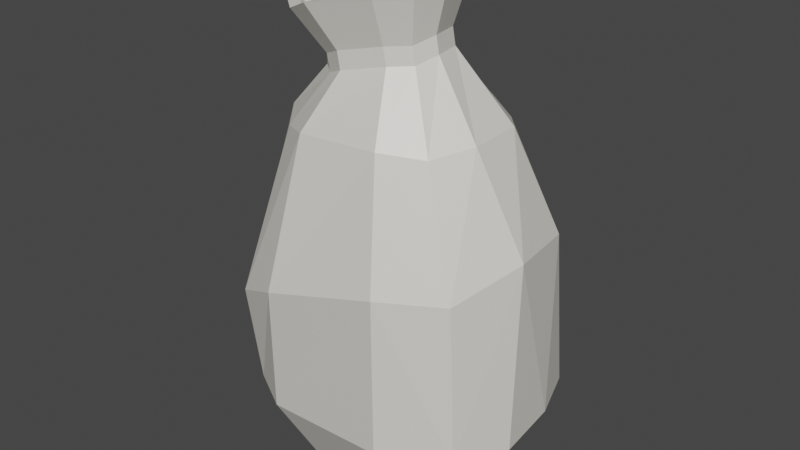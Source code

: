 # Source: sack.blend  (saved by Blender 3.2.14; exported with 4.5.12 LTS)
import bpy
from mathutils import Matrix  # noqa: F401  (used for matrix-valued properties, if any)

bpy.ops.wm.read_factory_settings(use_empty=True)
scene = bpy.context.scene
scene.name = 'Scene'

# ---- collections
col_collection = bpy.data.collections.new('Collection'); scene.collection.children.link(col_collection)

# ---- materials (node trees are filled in below, after node groups)
mat_material = bpy.data.materials.new('Material')
mat_material.alpha_threshold = 0.0
mat_material.use_transparent_shadow = False
mat_material.line_color = (0.0, 0.0, 0.0, 1.0)

# ---- material node trees
mat_material.use_nodes = True; mat_material.node_tree.nodes.clear()
_N = mat_material.node_tree.nodes; _L = mat_material.node_tree.links
n0 = _N.new('ShaderNodeOutputMaterial'); n0.name = 'Material Output'; n0.location = (300, 300)
n1 = _N.new('ShaderNodeBsdfPrincipled'); n1.name = 'Principled BSDF'; n1.location = (10, 300)
n1.distribution = 'GGX'
n1.subsurface_method = 'RANDOM_WALK_SKIN'
n1.inputs[0].default_value = (0.8, 0.766, 0.6984, 1.0)
n1.inputs[2].default_value = 0.4
n1.inputs[3].default_value = 1.45
n1.inputs[27].default_value = (0.0, 0.0, 0.0, 1.0)
n1.inputs[28].default_value = 1.0
_L.new(n1.outputs[0], n0.inputs[0])
n0.is_active_output = True

# ---- world
world_world = bpy.data.worlds.new('World'); scene.world = world_world
world_world.use_nodes = True; world_world.node_tree.nodes.clear()
_N = world_world.node_tree.nodes; _L = world_world.node_tree.links
n0 = _N.new('ShaderNodeOutputWorld'); n0.name = 'World Output'; n0.location = (300, 300)
n1 = _N.new('ShaderNodeBackground'); n1.name = 'Background'; n1.location = (10, 300)
n1.inputs[0].default_value = (0.05088, 0.05088, 0.05088, 1.0)
_L.new(n1.outputs[0], n0.inputs[0])
n0.is_active_output = True
world_world.color = (0.05088, 0.05088, 0.05088)
world_world.use_sun_shadow = False
world_world.sun_shadow_jitter_overblur = 0.0

# ---- meshes
me_cube = bpy.data.meshes.new('Cube')
me_cube.from_pydata([(1.103, -0.2428, -0.4246), (0.6682, -0.1976, -1.0), (1.08, -0.1636, 0.9281), (0.4833, -0.8927, -0.3771), (0.3191, -0.5742, -0.9929), (0.4695, -0.8883, 0.7647), (0.0, -0.004273, -1.052), (0.5954, -0.4111, -1.005), (0.8769, -0.6247, 0.7515), (0.9351, -0.6326, -0.3911), (0.305, -0.09251, -1.054), (0.2718, -0.19, -1.056), (0.1457, -0.2644, -1.051), (-1.035, -0.3049, -0.4638), (-0.6682, -0.1976, -1.0), (-1.057, -0.4113, 0.3043), (-0.5098, -0.8007, -0.5032), (-0.3191, -0.5742, -0.9929), (-0.3959, -0.9184, 0.5149), (-0.3238, -0.6334, 1.573), (0.7301, -0.2058, 1.625), (-0.7804, -0.2262, 1.546), (-0.5954, -0.4111, -1.005), (-0.8055, -0.7573, 0.3138), (0.288, -0.6252, 1.605), (-0.8023, -0.6434, -0.4683), (-0.305, -0.09251, -1.054), (-0.2718, -0.19, -1.056), (0.5543, -0.448, 1.565), (-0.1457, -0.2644, -1.051), (1.062, 0.2457, -0.4098), (0.6682, 0.189, -1.0), (0.9778, 0.4006, 0.8795), (0.4271, 0.8886, -0.3771), (0.3191, 0.5657, -0.9929), (0.3219, 0.9493, 0.6902), (0.5954, 0.4025, -1.005), (0.1691, -0.3774, 2.047), (-0.4251, -0.2608, 1.908), (0.3626, -0.1122, 2.095), (0.6916, 0.7328, 0.7183), (0.9351, 0.624, -0.3911), (-0.1499, -0.4376, 1.971), (0.305, 0.08397, -1.054), (0.2718, 0.1814, -1.056), (0.1457, 0.2559, -1.051), (-1.022, 0.1699, -0.4548), (-0.6682, 0.189, -1.0), (-1.203, 0.1822, 0.2652), (-0.4833, 0.8841, -0.3771), (-0.3191, 0.5657, -0.9929), (-0.6641, 0.851, 0.5295), (-0.5954, 0.4025, -1.005), (-0.9609, 0.5673, 0.2527), (-0.9351, 0.624, -0.3911), (-0.305, 0.08397, -1.054), (-0.2718, 0.1814, -1.056), (-0.1457, 0.2559, -1.051), (-0.5905, -0.4634, 1.504), (0.7227, 0.1985, 1.63), (0.2652, 0.6056, 1.619), (0.5379, 0.4367, 1.575), (-0.7878, 0.1782, 1.55), (-0.3465, 0.5973, 1.587), (-0.6069, 0.4212, 1.514), (0.2975, -0.258, 2.049), (-0.2994, -0.3706, 1.907), (0.3216, 0.1041, 2.092), (0.0445, 0.2807, 2.036), (0.208, 0.2151, 2.041), (-0.466, -0.04455, 1.904), (-0.2745, 0.2205, 1.96), (-0.389, 0.1025, 1.899), (0.1471, -0.3781, 2.169), (-0.4471, -0.2614, 2.029), (0.3406, -0.1128, 2.216), (-0.1719, -0.4383, 2.093), (0.2755, -0.2586, 2.17), (-0.3214, -0.3712, 2.028), (0.2996, 0.1034, 2.213), (0.02252, 0.2801, 2.157), (0.186, 0.2145, 2.162), (-0.488, -0.04519, 2.025), (-0.2965, 0.2199, 2.081), (-0.411, 0.1018, 2.02), (0.1554, -0.4954, 2.508), (-0.6935, -0.3288, 2.308), (0.4318, -0.1164, 2.576), (-0.3004, -0.5814, 2.399), (0.3389, -0.3248, 2.51), (-0.514, -0.4857, 2.307), (0.3734, 0.1925, 2.571), (-0.02257, 0.4449, 2.492), (0.211, 0.3512, 2.499), (-0.752, -0.01984, 2.303), (-0.4783, 0.3589, 2.383), (-0.6419, 0.1902, 2.296), (0.1137, -0.4385, 2.498), (-0.6221, -0.294, 2.324), (0.3533, -0.11, 2.557), (-0.2814, -0.513, 2.403), (0.2728, -0.2905, 2.5), (-0.4665, -0.43, 2.323), (0.3026, 0.1578, 2.552), (-0.04057, 0.3766, 2.484), (0.1619, 0.2953, 2.49), (-0.6728, -0.02624, 2.32), (-0.4356, 0.302, 2.389), (-0.5774, 0.1558, 2.313), (0.0478, -0.2249, 2.13), (-0.3517, -0.1465, 2.036), (0.1779, -0.04654, 2.163), (-0.1667, -0.2654, 2.079), (0.1342, -0.1446, 2.131), (-0.2672, -0.2203, 2.036), (0.1504, 0.09884, 2.16), (-0.03595, 0.2176, 2.123), (0.07397, 0.1735, 2.126), (-0.3792, -0.00108, 2.034), (-0.2504, 0.1771, 2.072), (-0.3274, 0.09778, 2.03)], [], [(30, 32, 2, 0), (1, 0, 9, 7), (2, 8, 9, 0), (5, 3, 9, 8), (17, 4, 3, 16), (10, 43, 31, 1), (17, 29, 12, 4), (7, 9, 3, 4), (6, 43, 10), (29, 6, 12), (10, 11, 6), (1, 7, 11, 10), (7, 4, 12, 11), (11, 12, 6), (46, 13, 15, 48), (14, 22, 25, 13), (15, 13, 25, 23), (18, 23, 25, 16), (14, 47, 55, 26), (22, 17, 16, 25), (26, 55, 6), (26, 6, 27), (14, 26, 27, 22), (22, 27, 29, 17), (15, 23, 58, 21), (27, 6, 29), (31, 36, 41, 30), (32, 30, 41, 40), (35, 40, 41, 33), (50, 49, 33, 34), (50, 34, 45, 57), (36, 34, 33, 41), (57, 45, 6), (43, 6, 44), (31, 43, 44, 36), (36, 44, 45, 34), (35, 51, 63, 60), (44, 6, 45), (32, 40, 61, 59), (47, 46, 54, 52), (48, 53, 54, 46), (51, 49, 54, 53), (59, 61, 69, 67), (51, 53, 64, 63), (62, 21, 38, 70), (52, 54, 49, 50), (5, 8, 28, 24), (28, 20, 39, 65), (55, 56, 6), (47, 52, 56, 55), (52, 50, 57, 56), (24, 28, 65, 37), (19, 24, 37, 42), (56, 57, 6), (5, 18, 16, 3), (1, 31, 30, 0), (13, 46, 47, 14), (8, 2, 20, 28), (23, 18, 19, 58), (20, 59, 67, 39), (2, 32, 59, 20), (53, 48, 62, 64), (48, 15, 21, 62), (40, 35, 60, 61), (18, 5, 24, 19), (33, 49, 51, 35), (58, 19, 42, 66), (63, 64, 72, 71), (61, 60, 68, 69), (60, 63, 71, 68), (64, 62, 70, 72), (21, 58, 66, 38), (65, 39, 75, 77), (39, 67, 79, 75), (37, 65, 77, 73), (66, 42, 76, 78), (69, 68, 80, 81), (71, 72, 84, 83), (42, 37, 73, 76), (38, 66, 78, 74), (70, 38, 74, 82), (68, 71, 83, 80), (72, 70, 82, 84), (67, 69, 81, 79), (78, 76, 88, 90), (79, 81, 93, 91), (81, 80, 92, 93), (77, 75, 87, 89), (80, 83, 95, 92), (73, 77, 89, 85), (84, 82, 94, 96), (83, 84, 96, 95), (82, 74, 86, 94), (76, 73, 85, 88), (75, 79, 91, 87), (74, 78, 90, 86), (95, 96, 108, 107), (96, 94, 106, 108), (91, 93, 105, 103), (90, 88, 100, 102), (94, 86, 98, 106), (89, 87, 99, 101), (93, 92, 104, 105), (88, 85, 97, 100), (85, 89, 101, 97), (92, 95, 107, 104), (86, 90, 102, 98), (87, 91, 103, 99), (99, 103, 115, 111), (107, 108, 120, 119), (108, 106, 118, 120), (103, 105, 117, 115), (102, 100, 112, 114), (106, 98, 110, 118), (101, 99, 111, 113), (105, 104, 116, 117), (100, 97, 109, 112), (97, 101, 113, 109), (104, 107, 119, 116), (98, 102, 114, 110), (110, 114, 112, 109, 113, 111, 115, 117, 116, 119, 120, 118)])
_uv = me_cube.uv_layers.new(name='UVMap')
_uv.uv.foreach_set('vector', [0.625, 0.6667, 0.625, 0.6667, 0.625, 0.6667, 0.625, 0.6667, 0.375, 0.6667, 0.625, 0.6667, 0.0, 0.0, 0.0, 0.0, 0.625, 0.6667, 0.0, 0.0, 0.0, 0.0, 0.625, 0.6667, 0.625, 0.8333, 0.625, 0.8333, 0.0, 0.0, 0.0, 0.0, 0.375, 0.8333, 0.375, 0.8333, 0.625, 0.8333, 0.625, 0.8333, 0.375, 0.6667, 0.375, 0.6667, 0.375, 0.6667, 0.375, 0.6667, 0.375, 0.8333, 0.375, 0.8333, 0.375, 0.8333, 0.375, 0.8333, 0.0, 0.0, 0.0, 0.0, 0.625, 0.8333, 0.375, 0.8333, 0.375, 0.625, 0.375, 0.6667, 0.375, 0.6667, 0.375, 0.8333, 0.375, 0.8333, 0.375, 0.8333, 0.375, 0.6667, 0.0, 0.0, 0.375, 0.6667, 0.375, 0.6667, 0.0, 0.0, 0.0, 0.0, 0.375, 0.6667, 0.0, 0.0, 0.375, 0.8333, 0.375, 0.8333, 0.0, 0.0, 0.0, 0.0, 0.375, 0.8333, 0.0, 0.0, 0.625, 0.6667, 0.625, 0.6667, 0.625, 0.6667, 0.625, 0.6667, 0.375, 0.6667, 0.0, 0.0, 0.0, 0.0, 0.625, 0.6667, 0.625, 0.6667, 0.625, 0.6667, 0.0, 0.0, 0.0, 0.0, 0.625, 0.8333, 0.0, 0.0, 0.0, 0.0, 0.625, 0.8333, 0.375, 0.6667, 0.375, 0.6667, 0.375, 0.6667, 0.375, 0.6667, 0.0, 0.0, 0.375, 0.8333, 0.625, 0.8333, 0.0, 0.0, 0.375, 0.6667, 0.375, 0.6667, 0.375, 0.625, 0.375, 0.6667, 0.375, 0.6667, 0.0, 0.0, 0.375, 0.6667, 0.375, 0.6667, 0.0, 0.0, 0.0, 0.0, 0.0, 0.0, 0.0, 0.0, 0.375, 0.8333, 0.375, 0.8333, 0.625, 0.6667, 0.0, 0.0, 0.0, 0.0, 0.625, 0.6667, 0.0, 0.0, 0.0, 0.0, 0.375, 0.8333, 0.375, 0.6667, 0.0, 0.0, 0.0, 0.0, 0.625, 0.6667, 0.625, 0.6667, 0.625, 0.6667, 0.0, 0.0, 0.0, 0.0, 0.625, 0.8333, 0.0, 0.0, 0.0, 0.0, 0.625, 0.8333, 0.375, 0.8333, 0.625, 0.8333, 0.625, 0.8333, 0.375, 0.8333, 0.375, 0.8333, 0.375, 0.8333, 0.375, 0.8333, 0.375, 0.8333, 0.0, 0.0, 0.375, 0.8333, 0.625, 0.8333, 0.0, 0.0, 0.375, 0.8333, 0.375, 0.8333, 0.375, 0.8333, 0.375, 0.6667, 0.375, 0.6667, 0.0, 0.0, 0.375, 0.6667, 0.375, 0.6667, 0.0, 0.0, 0.0, 0.0, 0.0, 0.0, 0.0, 0.0, 0.375, 0.8333, 0.375, 0.8333, 0.625, 0.8333, 0.625, 0.8333, 0.625, 0.8333, 0.625, 0.8333, 0.0, 0.0, 0.0, 0.0, 0.375, 0.8333, 0.625, 0.6667, 0.0, 0.0, 0.0, 0.0, 0.625, 0.6667, 0.375, 0.6667, 0.625, 0.6667, 0.0, 0.0, 0.0, 0.0, 0.625, 0.6667, 0.0, 0.0, 0.0, 0.0, 0.625, 0.6667, 0.625, 0.8333, 0.625, 0.8333, 0.0, 0.0, 0.0, 0.0, 0.625, 0.6667, 0.0, 0.0, 0.0, 0.0, 0.625, 0.6667, 0.625, 0.8333, 0.0, 0.0, 0.0, 0.0, 0.625, 0.8333, 0.625, 0.6667, 0.625, 0.6667, 0.625, 0.6667, 0.625, 0.6667, 0.0, 0.0, 0.0, 0.0, 0.625, 0.8333, 0.375, 0.8333, 0.625, 0.8333, 0.0, 0.0, 0.0, 0.0, 0.625, 0.8333, 0.0, 0.0, 0.625, 0.6667, 0.625, 0.6667, 0.0, 0.0, 0.375, 0.6667, 0.0, 0.0, 0.375, 0.6667, 0.375, 0.6667, 0.0, 0.0, 0.0, 0.0, 0.375, 0.6667, 0.0, 0.0, 0.375, 0.8333, 0.375, 0.8333, 0.0, 0.0, 0.625, 0.8333, 0.0, 0.0, 0.0, 0.0, 0.625, 0.8333, 0.625, 0.8333, 0.625, 0.8333, 0.625, 0.8333, 0.625, 0.8333, 0.0, 0.0, 0.375, 0.8333, 0.0, 0.0, 0.625, 0.8333, 0.625, 0.8333, 0.625, 0.8333, 0.625, 0.8333, 0.375, 0.6667, 0.375, 0.6667, 0.625, 0.6667, 0.625, 0.6667, 0.625, 0.6667, 0.625, 0.6667, 0.375, 0.6667, 0.375, 0.6667, 0.0, 0.0, 0.625, 0.6667, 0.625, 0.6667, 0.0, 0.0, 0.0, 0.0, 0.625, 0.8333, 0.625, 0.8333, 0.0, 0.0, 0.625, 0.6667, 0.625, 0.6667, 0.625, 0.6667, 0.625, 0.6667, 0.625, 0.6667, 0.625, 0.6667, 0.625, 0.6667, 0.625, 0.6667, 0.0, 0.0, 0.625, 0.6667, 0.625, 0.6667, 0.0, 0.0, 0.625, 0.6667, 0.625, 0.6667, 0.625, 0.6667, 0.625, 0.6667, 0.0, 0.0, 0.625, 0.8333, 0.625, 0.8333, 0.0, 0.0, 0.625, 0.8333, 0.625, 0.8333, 0.625, 0.8333, 0.625, 0.8333, 0.625, 0.8333, 0.625, 0.8333, 0.625, 0.8333, 0.625, 0.8333, 0.0, 0.0, 0.625, 0.8333, 0.625, 0.8333, 0.0, 0.0, 0.625, 0.8333, 0.0, 0.0, 0.0, 0.0, 0.625, 0.8333, 0.0, 0.0, 0.625, 0.8333, 0.625, 0.8333, 0.0, 0.0, 0.625, 0.8333, 0.625, 0.8333, 0.625, 0.8333, 0.625, 0.8333, 0.0, 0.0, 0.625, 0.6667, 0.625, 0.6667, 0.0, 0.0, 0.625, 0.6667, 0.0, 0.0, 0.0, 0.0, 0.625, 0.6667, 0.0, 0.0, 0.625, 0.6667, 0.625, 0.6667, 0.0, 0.0, 0.625, 0.6667, 0.625, 0.6667, 0.625, 0.6667, 0.625, 0.6667, 0.625, 0.8333, 0.0, 0.0, 0.0, 0.0, 0.625, 0.8333, 0.0, 0.0, 0.625, 0.8333, 0.625, 0.8333, 0.0, 0.0, 0.0, 0.0, 0.625, 0.8333, 0.625, 0.8333, 0.0, 0.0, 0.625, 0.8333, 0.0, 0.0, 0.0, 0.0, 0.625, 0.8333, 0.625, 0.8333, 0.625, 0.8333, 0.625, 0.8333, 0.625, 0.8333, 0.625, 0.6667, 0.0, 0.0, 0.0, 0.0, 0.625, 0.6667, 0.625, 0.6667, 0.625, 0.6667, 0.625, 0.6667, 0.625, 0.6667, 0.625, 0.8333, 0.625, 0.8333, 0.625, 0.8333, 0.625, 0.8333, 0.0, 0.0, 0.625, 0.6667, 0.625, 0.6667, 0.0, 0.0, 0.625, 0.6667, 0.0, 0.0, 0.0, 0.0, 0.625, 0.6667, 0.0, 0.0, 0.625, 0.8333, 0.625, 0.8333, 0.0, 0.0, 0.625, 0.6667, 0.0, 0.0, 0.0, 0.0, 0.625, 0.6667, 0.0, 0.0, 0.625, 0.8333, 0.625, 0.8333, 0.0, 0.0, 0.0, 0.0, 0.625, 0.6667, 0.625, 0.6667, 0.0, 0.0, 0.625, 0.8333, 0.625, 0.8333, 0.625, 0.8333, 0.625, 0.8333, 0.625, 0.8333, 0.0, 0.0, 0.0, 0.0, 0.625, 0.8333, 0.0, 0.0, 0.625, 0.6667, 0.625, 0.6667, 0.0, 0.0, 0.625, 0.8333, 0.0, 0.0, 0.0, 0.0, 0.625, 0.8333, 0.625, 0.6667, 0.625, 0.6667, 0.625, 0.6667, 0.625, 0.6667, 0.625, 0.8333, 0.625, 0.8333, 0.625, 0.8333, 0.625, 0.8333, 0.625, 0.6667, 0.625, 0.6667, 0.625, 0.6667, 0.625, 0.6667, 0.625, 0.6667, 0.0, 0.0, 0.0, 0.0, 0.625, 0.6667, 0.625, 0.8333, 0.0, 0.0, 0.0, 0.0, 0.625, 0.8333, 0.0, 0.0, 0.625, 0.6667, 0.625, 0.6667, 0.0, 0.0, 0.625, 0.6667, 0.0, 0.0, 0.0, 0.0, 0.625, 0.6667, 0.0, 0.0, 0.625, 0.8333, 0.625, 0.8333, 0.0, 0.0, 0.625, 0.6667, 0.625, 0.6667, 0.625, 0.6667, 0.625, 0.6667, 0.0, 0.0, 0.625, 0.6667, 0.625, 0.6667, 0.0, 0.0, 0.0, 0.0, 0.625, 0.8333, 0.625, 0.8333, 0.0, 0.0, 0.625, 0.8333, 0.625, 0.8333, 0.625, 0.8333, 0.625, 0.8333, 0.625, 0.8333, 0.0, 0.0, 0.0, 0.0, 0.625, 0.8333, 0.625, 0.8333, 0.625, 0.8333, 0.625, 0.8333, 0.625, 0.8333, 0.625, 0.6667, 0.0, 0.0, 0.0, 0.0, 0.625, 0.6667, 0.625, 0.6667, 0.625, 0.6667, 0.625, 0.6667, 0.625, 0.6667, 0.625, 0.6667, 0.625, 0.6667, 0.625, 0.6667, 0.625, 0.6667, 0.625, 0.8333, 0.0, 0.0, 0.0, 0.0, 0.625, 0.8333, 0.0, 0.0, 0.625, 0.6667, 0.625, 0.6667, 0.0, 0.0, 0.625, 0.6667, 0.0, 0.0, 0.0, 0.0, 0.625, 0.6667, 0.0, 0.0, 0.625, 0.8333, 0.625, 0.8333, 0.0, 0.0, 0.625, 0.6667, 0.625, 0.6667, 0.625, 0.6667, 0.625, 0.6667, 0.0, 0.0, 0.625, 0.6667, 0.625, 0.6667, 0.0, 0.0, 0.0, 0.0, 0.625, 0.8333, 0.625, 0.8333, 0.0, 0.0, 0.625, 0.8333, 0.625, 0.8333, 0.625, 0.8333, 0.625, 0.8333, 0.625, 0.8333, 0.0, 0.0, 0.0, 0.0, 0.625, 0.8333, 0.625, 0.8333, 0.625, 0.8333, 0.625, 0.8333, 0.625, 0.8333, 0.625, 0.6667, 0.0, 0.0, 0.0, 0.0, 0.625, 0.6667, 0.625, 0.6667, 0.0, 0.0, 0.625, 0.8333, 0.625, 0.8333, 0.0, 0.0, 0.625, 0.6667, 0.625, 0.6667, 0.0, 0.0, 0.625, 0.8333, 0.625, 0.8333, 0.0, 0.0, 0.625, 0.6667])
me_cube.materials.append(mat_material)
me_cube.use_mirror_vertex_groups = False
me_cube.update()

# ---- objects
ob_cube = bpy.data.objects.new('Cube', me_cube)

# ---- transforms, parenting, visibility, modifiers, constraints
ob_cube.location = (0.0, 0.0, 0.0)
ob_cube.lock_rotations_4d = False
ob_cube.empty_display_type = 'ARROWS'
ob_cube.lineart.crease_threshold = 0.0

# ---- collection membership
col_collection.objects.link(ob_cube)

# ---- scene / render settings (as saved in the file)
scene.frame_start = 1; scene.frame_end = 250; scene.frame_set(1)
scene.render.engine = 'BLENDER_EEVEE_NEXT'
scene.cycles.sampling_pattern = 'TABULATED_SOBOL'
scene.cycles.use_light_tree = False
scene.view_settings.view_transform = 'Filmic'
bpy.context.view_layer.update()

# ---- added for rendering (the .blend has no active camera and no usable light): camera, sun
cam_auto = bpy.data.cameras.new('AutoCamera')
cam_auto.lens = 50.0
cam_auto.sensor_width = 36.0
cam_auto.clip_end = 1000.0
ob_auto_camera = bpy.data.objects.new('AutoCamera', cam_auto)
scene.collection.objects.link(ob_auto_camera)
ob_auto_camera.location = (4.28986, -5.19221, 4.23174)
ob_auto_camera.rotation_euler = (1.09748, -7.21219e-08, 0.694738)
scene.camera = ob_auto_camera
light_auto_sun = bpy.data.lights.new('AutoSun', 'SUN')
light_auto_sun.energy = 3.0
light_auto_sun.angle = 0.0523599
ob_auto_sun = bpy.data.objects.new('AutoSun', light_auto_sun)
scene.collection.objects.link(ob_auto_sun)
ob_auto_sun.rotation_euler = (0.872665, 0.174533, 0.523599)
bpy.context.view_layer.update()
